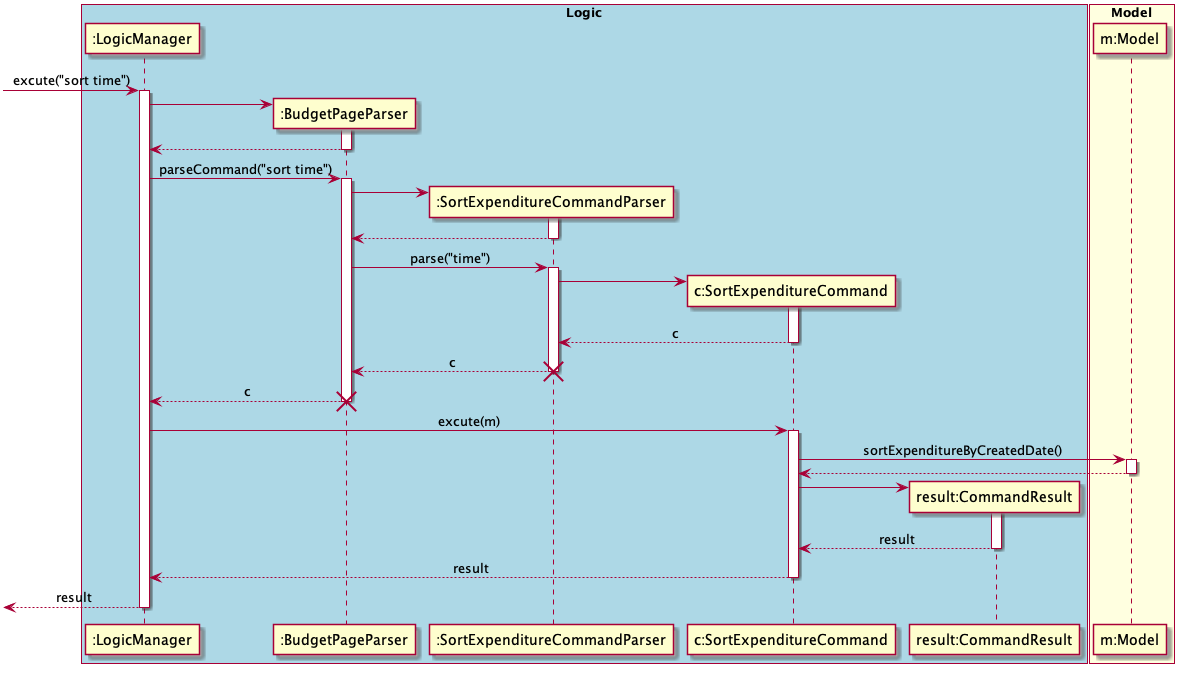

The diagram above was rendered by PlantUML. Its source (embedded in the PNG):
@startuml
skinparam Sequence {
    MessageAlign center
}
box "Logic" #LightBlue
participant ":LogicManager" as LM
participant ":BudgetPageParser" as BPP
participant ":SortExpenditureCommandParser" as SECP
participant "c:SortExpenditureCommand" as SEC
participant "result:CommandResult" as CR

end box

box "Model" #LightYellow
participant "m:Model" as M
end box

[-> LM : excute("sort time")
activate LM
create BPP
LM -> BPP
activate BPP
LM <-- BPP
deactivate BPP
LM -> BPP : parseCommand("sort time")
activate BPP

create SECP
BPP -> SECP
activate SECP
BPP <-- SECP
deactivate SECP
BPP -> SECP : parse("time")
activate SECP

create SEC
SECP -> SEC
activate SEC
SECP <-- SEC : c
deactivate SEC
BPP <-- SECP : c
destroy SECP

deactivate SECP
LM <-- BPP : c
deactivate BPP
destroy BPP


LM -> SEC: excute(m)
activate SEC
SEC -> M : sortExpenditureByCreatedDate()
activate M
SEC <-- M
deactivate M

create CR
SEC -> CR
activate CR
SEC <-- CR : result
deactivate CR

LM <-- SEC: result
deactivate SEC
[<-- LM: result
deactivate LM

@enduml